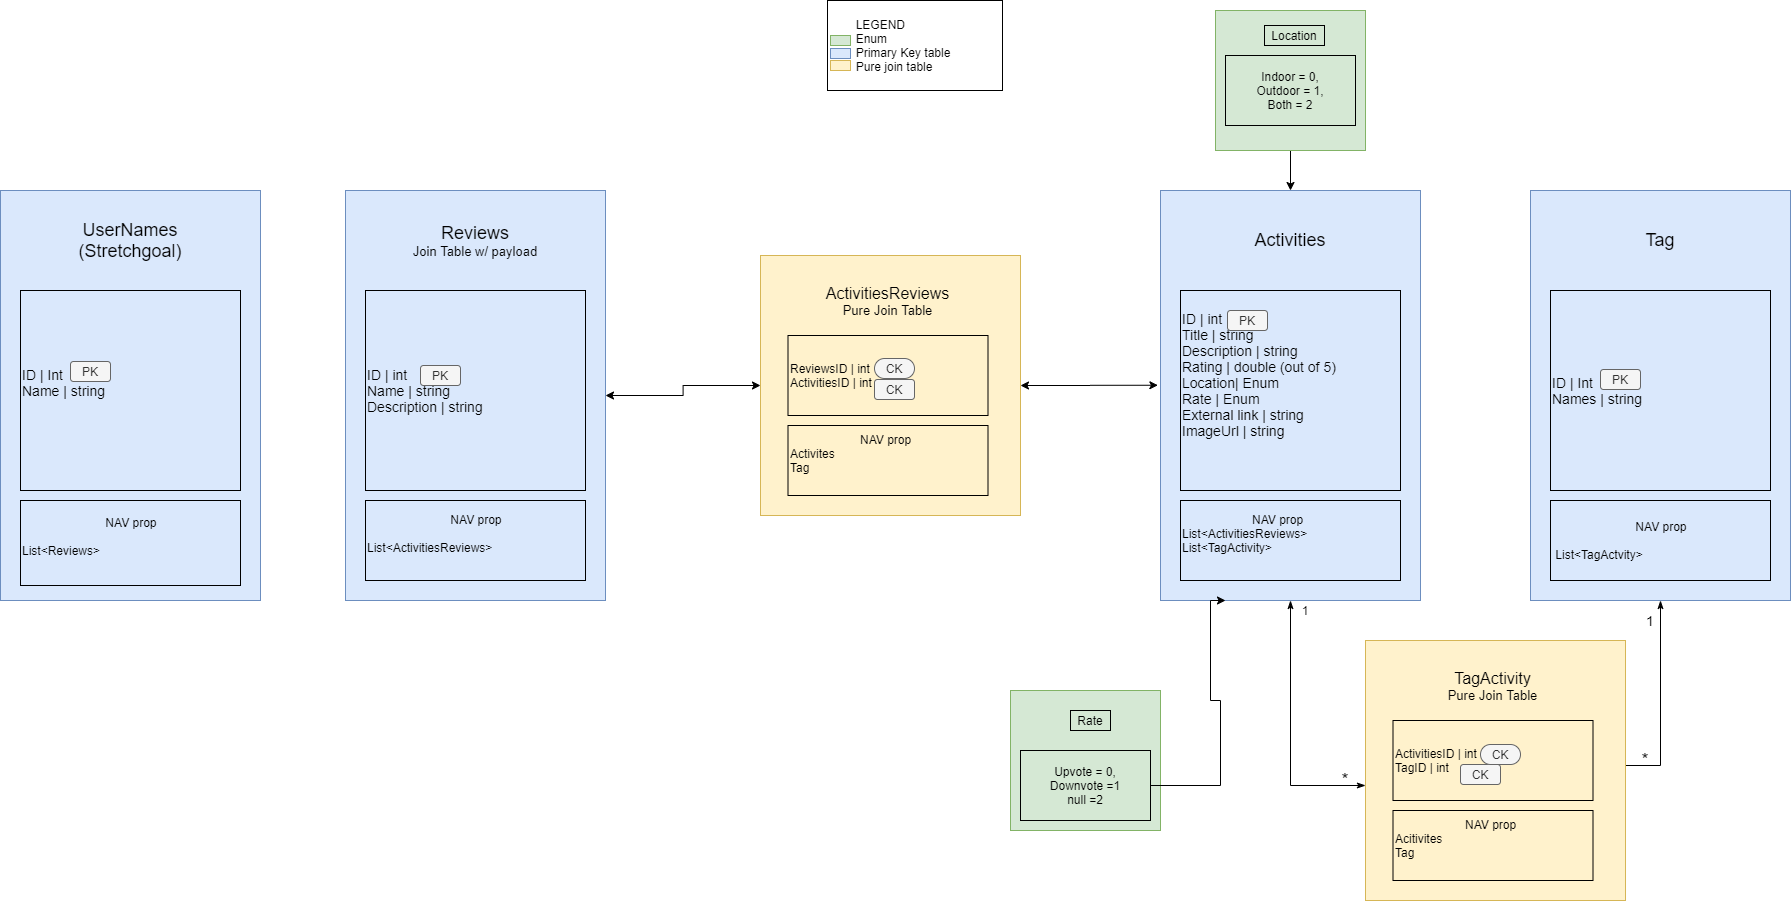

The diagram above was exported from draw.io. Its source (the exported page's mxGraphModel, read from the mxfile embedded in the PNG):
<mxGraphModel dx="3776" dy="2194" grid="1" gridSize="10" guides="1" tooltips="1" connect="1" arrows="1" fold="1" page="1" pageScale="1" pageWidth="850" pageHeight="1100" math="0" shadow="0">
  <root>
    <mxCell id="0" />
    <mxCell id="1" parent="0" />
    <mxCell id="HpOKdZz1RaRIzPeT0U7B-1" value="" style="rounded=0;whiteSpace=wrap;html=1;fillColor=#dae8fc;strokeColor=#6c8ebf;" parent="1" vertex="1">
      <mxGeometry x="90" y="130" width="260" height="410" as="geometry" />
    </mxCell>
    <mxCell id="HpOKdZz1RaRIzPeT0U7B-2" value="&lt;span style=&quot;font-size: 18px&quot;&gt;Activities&lt;/span&gt;" style="text;html=1;strokeColor=none;fillColor=none;align=center;verticalAlign=middle;whiteSpace=wrap;rounded=0;" parent="1" vertex="1">
      <mxGeometry x="130" y="150" width="180" height="60" as="geometry" />
    </mxCell>
    <mxCell id="HpOKdZz1RaRIzPeT0U7B-6" value="&lt;font style=&quot;font-size: 14px&quot;&gt;ID | int&lt;br&gt;Title | string&lt;br&gt;Description | string&lt;br&gt;Rating | double (out of 5)&lt;br&gt;Location| Enum&lt;br&gt;Rate | Enum&lt;br&gt;External link | string&lt;br&gt;ImageUrl | string&lt;br&gt;&lt;br&gt;&lt;br&gt;&lt;/font&gt;" style="text;html=1;strokeColor=#000000;fillColor=none;align=left;verticalAlign=middle;whiteSpace=wrap;rounded=0;" parent="1" vertex="1">
      <mxGeometry x="110" y="230" width="220" height="200" as="geometry" />
    </mxCell>
    <mxCell id="HpOKdZz1RaRIzPeT0U7B-8" value="&lt;font style=&quot;font-size: 12px&quot;&gt;&amp;nbsp; &amp;nbsp; &amp;nbsp; &amp;nbsp; &amp;nbsp; &amp;nbsp; &amp;nbsp; &amp;nbsp; &amp;nbsp; &amp;nbsp; &amp;nbsp;NAV prop&lt;br&gt;List&amp;lt;ActivitiesReviews&amp;gt;&amp;nbsp;&lt;br&gt;List&amp;lt;TagActivity&amp;gt;&lt;br&gt;&amp;nbsp;&lt;/font&gt;" style="text;html=1;strokeColor=#000000;fillColor=none;align=left;verticalAlign=middle;whiteSpace=wrap;rounded=0;" parent="1" vertex="1">
      <mxGeometry x="110" y="440" width="220" height="80" as="geometry" />
    </mxCell>
    <mxCell id="suGCmmcXrVeoaUhZgru1-46" style="edgeStyle=orthogonalEdgeStyle;rounded=0;orthogonalLoop=1;jettySize=auto;html=1;startArrow=classicThin;startFill=1;endArrow=classicThin;endFill=1;entryX=0.999;entryY=0.477;entryDx=0;entryDy=0;entryPerimeter=0;" parent="1" source="HpOKdZz1RaRIzPeT0U7B-9" target="suGCmmcXrVeoaUhZgru1-43" edge="1">
      <mxGeometry relative="1" as="geometry">
        <mxPoint x="390" y="705" as="targetPoint" />
        <Array as="points">
          <mxPoint x="590" y="705" />
          <mxPoint x="390" y="705" />
        </Array>
      </mxGeometry>
    </mxCell>
    <mxCell id="HpOKdZz1RaRIzPeT0U7B-9" value="" style="rounded=0;whiteSpace=wrap;html=1;fillColor=#dae8fc;strokeColor=#6c8ebf;" parent="1" vertex="1">
      <mxGeometry x="460" y="130" width="260" height="410" as="geometry" />
    </mxCell>
    <mxCell id="HpOKdZz1RaRIzPeT0U7B-10" value="&lt;span style=&quot;font-size: 18px&quot;&gt;Tag&lt;/span&gt;" style="text;html=1;strokeColor=none;fillColor=none;align=center;verticalAlign=middle;whiteSpace=wrap;rounded=0;" parent="1" vertex="1">
      <mxGeometry x="500" y="150" width="180" height="60" as="geometry" />
    </mxCell>
    <mxCell id="HpOKdZz1RaRIzPeT0U7B-11" value="&lt;font style=&quot;font-size: 14px&quot;&gt;ID | Int&lt;br&gt;Names | string&lt;br&gt;&lt;/font&gt;" style="text;html=1;strokeColor=#000000;fillColor=none;align=left;verticalAlign=middle;whiteSpace=wrap;rounded=0;" parent="1" vertex="1">
      <mxGeometry x="480" y="230" width="220" height="200" as="geometry" />
    </mxCell>
    <mxCell id="HpOKdZz1RaRIzPeT0U7B-12" value="&amp;nbsp; &amp;nbsp; &amp;nbsp; &amp;nbsp; &amp;nbsp; &amp;nbsp; &amp;nbsp; &amp;nbsp; &amp;nbsp; &amp;nbsp; &amp;nbsp; &amp;nbsp; &amp;nbsp;NAV prop&lt;br&gt;&lt;br&gt;&amp;nbsp;List&amp;lt;TagActvity&amp;gt;" style="text;html=1;strokeColor=#000000;fillColor=none;align=left;verticalAlign=middle;whiteSpace=wrap;rounded=0;" parent="1" vertex="1">
      <mxGeometry x="480" y="440" width="220" height="80" as="geometry" />
    </mxCell>
    <mxCell id="suGCmmcXrVeoaUhZgru1-44" style="edgeStyle=orthogonalEdgeStyle;rounded=0;orthogonalLoop=1;jettySize=auto;html=1;endArrow=classicThin;endFill=1;startArrow=classicThin;startFill=1;exitX=0.5;exitY=1;exitDx=0;exitDy=0;" parent="1" source="HpOKdZz1RaRIzPeT0U7B-1" target="suGCmmcXrVeoaUhZgru1-43" edge="1">
      <mxGeometry relative="1" as="geometry">
        <mxPoint x="80" y="725" as="targetPoint" />
        <Array as="points">
          <mxPoint x="220" y="725" />
        </Array>
      </mxGeometry>
    </mxCell>
    <mxCell id="HpOKdZz1RaRIzPeT0U7B-27" value="" style="rounded=0;whiteSpace=wrap;html=1;fillColor=#dae8fc;strokeColor=#6c8ebf;" parent="1" vertex="1">
      <mxGeometry x="-725" y="130" width="260" height="410" as="geometry" />
    </mxCell>
    <mxCell id="HpOKdZz1RaRIzPeT0U7B-28" value="&lt;span style=&quot;font-size: 18px&quot;&gt;Reviews&lt;/span&gt;&lt;br&gt;&lt;font style=&quot;font-size: 13px&quot;&gt;Join Table w/ payload&lt;/font&gt;" style="text;html=1;strokeColor=none;fillColor=none;align=center;verticalAlign=middle;whiteSpace=wrap;rounded=0;" parent="1" vertex="1">
      <mxGeometry x="-685" y="150" width="180" height="60" as="geometry" />
    </mxCell>
    <mxCell id="HpOKdZz1RaRIzPeT0U7B-29" value="&lt;font style=&quot;font-size: 14px&quot;&gt;ID | int&lt;br&gt;Name | string&lt;br&gt;Description | string&lt;br&gt;&lt;/font&gt;" style="text;html=1;strokeColor=#000000;fillColor=none;align=left;verticalAlign=middle;whiteSpace=wrap;rounded=0;" parent="1" vertex="1">
      <mxGeometry x="-705" y="230" width="220" height="200" as="geometry" />
    </mxCell>
    <mxCell id="HpOKdZz1RaRIzPeT0U7B-30" value="&amp;nbsp; &amp;nbsp; &amp;nbsp; &amp;nbsp; &amp;nbsp; &amp;nbsp; &amp;nbsp; &amp;nbsp; &amp;nbsp; &amp;nbsp; &amp;nbsp; &amp;nbsp; &amp;nbsp;NAV prop&lt;br&gt;&lt;br&gt;List&amp;lt;ActivitiesReviews&amp;gt;&lt;br&gt;&amp;nbsp;" style="text;html=1;strokeColor=#000000;fillColor=none;align=left;verticalAlign=middle;whiteSpace=wrap;rounded=0;" parent="1" vertex="1">
      <mxGeometry x="-705" y="440" width="220" height="80" as="geometry" />
    </mxCell>
    <mxCell id="HpOKdZz1RaRIzPeT0U7B-32" value="" style="rounded=0;whiteSpace=wrap;html=1;fillColor=#dae8fc;strokeColor=#6c8ebf;" parent="1" vertex="1">
      <mxGeometry x="-1070" y="130" width="260" height="410" as="geometry" />
    </mxCell>
    <mxCell id="HpOKdZz1RaRIzPeT0U7B-33" value="&lt;span style=&quot;font-size: 18px&quot;&gt;UserNames&lt;br&gt;(Stretchgoal)&lt;br&gt;&lt;/span&gt;" style="text;html=1;strokeColor=none;fillColor=none;align=center;verticalAlign=middle;whiteSpace=wrap;rounded=0;" parent="1" vertex="1">
      <mxGeometry x="-1030" y="150" width="180" height="60" as="geometry" />
    </mxCell>
    <mxCell id="HpOKdZz1RaRIzPeT0U7B-34" value="&lt;font style=&quot;font-size: 14px&quot;&gt;ID | Int&lt;br&gt;Name | string&lt;br&gt;&lt;br&gt;&lt;/font&gt;" style="text;html=1;strokeColor=#000000;fillColor=none;align=left;verticalAlign=middle;whiteSpace=wrap;rounded=0;" parent="1" vertex="1">
      <mxGeometry x="-1050" y="230" width="220" height="200" as="geometry" />
    </mxCell>
    <mxCell id="HpOKdZz1RaRIzPeT0U7B-35" value="&amp;nbsp; &amp;nbsp; &amp;nbsp; &amp;nbsp; &amp;nbsp; &amp;nbsp; &amp;nbsp; &amp;nbsp; &amp;nbsp; &amp;nbsp; &amp;nbsp; &amp;nbsp; &amp;nbsp;NAV prop&lt;br&gt;&lt;br&gt;List&amp;lt;Reviews&amp;gt;&lt;br&gt;&amp;nbsp;" style="text;html=1;strokeColor=#000000;fillColor=none;align=left;verticalAlign=middle;whiteSpace=wrap;rounded=0;" parent="1" vertex="1">
      <mxGeometry x="-1050" y="440" width="220" height="85" as="geometry" />
    </mxCell>
    <mxCell id="suGCmmcXrVeoaUhZgru1-11" value="" style="rounded=0;whiteSpace=wrap;html=1;fillColor=#d5e8d4;strokeColor=#82b366;" parent="1" vertex="1">
      <mxGeometry x="-60" y="630" width="150" height="140" as="geometry" />
    </mxCell>
    <mxCell id="suGCmmcXrVeoaUhZgru1-23" style="edgeStyle=orthogonalEdgeStyle;rounded=0;orthogonalLoop=1;jettySize=auto;html=1;entryX=0.25;entryY=1;entryDx=0;entryDy=0;" parent="1" source="suGCmmcXrVeoaUhZgru1-13" target="HpOKdZz1RaRIzPeT0U7B-1" edge="1">
      <mxGeometry relative="1" as="geometry">
        <mxPoint x="-150" y="530" as="targetPoint" />
        <Array as="points">
          <mxPoint x="150" y="725" />
          <mxPoint x="150" y="640" />
          <mxPoint x="140" y="640" />
          <mxPoint x="140" y="540" />
        </Array>
      </mxGeometry>
    </mxCell>
    <mxCell id="suGCmmcXrVeoaUhZgru1-13" value="Upvote = 0,&lt;br&gt;Downvote =1&lt;br&gt;null =2" style="text;html=1;strokeColor=#000000;fillColor=none;align=center;verticalAlign=middle;whiteSpace=wrap;rounded=0;" parent="1" vertex="1">
      <mxGeometry x="-50" y="690" width="130" height="70" as="geometry" />
    </mxCell>
    <mxCell id="suGCmmcXrVeoaUhZgru1-14" value="Rate" style="text;html=1;strokeColor=#000000;fillColor=none;align=center;verticalAlign=middle;whiteSpace=wrap;rounded=0;" parent="1" vertex="1">
      <mxGeometry y="650" width="40" height="20" as="geometry" />
    </mxCell>
    <mxCell id="QnE6rzN1vrxipoupb9F6-3" style="edgeStyle=orthogonalEdgeStyle;rounded=0;orthogonalLoop=1;jettySize=auto;html=1;entryX=0.5;entryY=0;entryDx=0;entryDy=0;" parent="1" source="suGCmmcXrVeoaUhZgru1-19" target="HpOKdZz1RaRIzPeT0U7B-1" edge="1">
      <mxGeometry relative="1" as="geometry">
        <mxPoint x="-490" y="126" as="targetPoint" />
        <Array as="points" />
      </mxGeometry>
    </mxCell>
    <mxCell id="suGCmmcXrVeoaUhZgru1-19" value="" style="rounded=0;whiteSpace=wrap;html=1;fillColor=#d5e8d4;strokeColor=#82b366;" parent="1" vertex="1">
      <mxGeometry x="145" y="-50" width="150" height="140" as="geometry" />
    </mxCell>
    <mxCell id="suGCmmcXrVeoaUhZgru1-20" value="Indoor = 0,&lt;br&gt;Outdoor = 1,&lt;br&gt;Both = 2" style="text;html=1;strokeColor=#000000;fillColor=none;align=center;verticalAlign=middle;whiteSpace=wrap;rounded=0;" parent="1" vertex="1">
      <mxGeometry x="155" y="-5" width="130" height="70" as="geometry" />
    </mxCell>
    <mxCell id="suGCmmcXrVeoaUhZgru1-21" value="Location" style="text;html=1;strokeColor=#000000;fillColor=none;align=center;verticalAlign=middle;whiteSpace=wrap;rounded=0;" parent="1" vertex="1">
      <mxGeometry x="194" y="-35" width="60" height="20" as="geometry" />
    </mxCell>
    <mxCell id="suGCmmcXrVeoaUhZgru1-25" value="PK" style="rounded=1;whiteSpace=wrap;html=1;fillColor=#f5f5f5;strokeColor=#666666;fontColor=#333333;" parent="1" vertex="1">
      <mxGeometry x="157" y="250" width="40" height="20" as="geometry" />
    </mxCell>
    <mxCell id="suGCmmcXrVeoaUhZgru1-28" value="PK" style="rounded=1;whiteSpace=wrap;html=1;fillColor=#f5f5f5;strokeColor=#666666;fontColor=#333333;" parent="1" vertex="1">
      <mxGeometry x="-650" y="305" width="40" height="20" as="geometry" />
    </mxCell>
    <mxCell id="suGCmmcXrVeoaUhZgru1-30" value="PK" style="rounded=1;whiteSpace=wrap;html=1;fillColor=#f5f5f5;strokeColor=#666666;fontColor=#333333;" parent="1" vertex="1">
      <mxGeometry x="-1000" y="301" width="40" height="20" as="geometry" />
    </mxCell>
    <mxCell id="suGCmmcXrVeoaUhZgru1-32" value="&amp;nbsp; &amp;nbsp; &amp;nbsp; &amp;nbsp; LEGEND&lt;br&gt;&amp;nbsp; &amp;nbsp; &amp;nbsp; &amp;nbsp; Enum&lt;br&gt;&amp;nbsp; &amp;nbsp; &amp;nbsp; &amp;nbsp; Primary Key table&lt;br&gt;&amp;nbsp; &amp;nbsp; &amp;nbsp; &amp;nbsp; Pure join table" style="rounded=0;whiteSpace=wrap;html=1;strokeColor=#000000;align=left;" parent="1" vertex="1">
      <mxGeometry x="-243" y="-60" width="175" height="90" as="geometry" />
    </mxCell>
    <mxCell id="suGCmmcXrVeoaUhZgru1-33" value="" style="rounded=0;whiteSpace=wrap;html=1;strokeColor=#82b366;fillColor=#d5e8d4;" parent="1" vertex="1">
      <mxGeometry x="-240" y="-25" width="20" height="10" as="geometry" />
    </mxCell>
    <mxCell id="suGCmmcXrVeoaUhZgru1-34" value="" style="rounded=0;whiteSpace=wrap;html=1;strokeColor=#6c8ebf;fillColor=#dae8fc;" parent="1" vertex="1">
      <mxGeometry x="-240" y="-12" width="20" height="10" as="geometry" />
    </mxCell>
    <mxCell id="suGCmmcXrVeoaUhZgru1-35" value="" style="rounded=0;whiteSpace=wrap;html=1;strokeColor=#d6b656;fillColor=#fff2cc;" parent="1" vertex="1">
      <mxGeometry x="-240" width="20" height="10" as="geometry" />
    </mxCell>
    <mxCell id="suGCmmcXrVeoaUhZgru1-37" value="PK" style="rounded=1;whiteSpace=wrap;html=1;fillColor=#f5f5f5;strokeColor=#666666;fontColor=#333333;" parent="1" vertex="1">
      <mxGeometry x="530" y="309" width="40" height="20" as="geometry" />
    </mxCell>
    <mxCell id="suGCmmcXrVeoaUhZgru1-38" value="1" style="text;html=1;strokeColor=none;fillColor=none;align=center;verticalAlign=middle;whiteSpace=wrap;rounded=0;" parent="1" vertex="1">
      <mxGeometry x="215" y="540" width="40" height="20" as="geometry" />
    </mxCell>
    <mxCell id="suGCmmcXrVeoaUhZgru1-43" value="" style="whiteSpace=wrap;html=1;aspect=fixed;strokeColor=#d6b656;fillColor=#fff2cc;" parent="1" vertex="1">
      <mxGeometry x="295" y="580" width="260" height="260" as="geometry" />
    </mxCell>
    <mxCell id="suGCmmcXrVeoaUhZgru1-47" value="ActivitiesID | int&lt;br&gt;TagID | int" style="rounded=0;whiteSpace=wrap;html=1;strokeColor=#000000;align=left;fillColor=#fff2cc;" parent="1" vertex="1">
      <mxGeometry x="322.5" y="660" width="200" height="80" as="geometry" />
    </mxCell>
    <mxCell id="suGCmmcXrVeoaUhZgru1-48" value="&lt;font&gt;&lt;span style=&quot;font-size: 16px&quot;&gt;TagActivity&lt;/span&gt;&lt;br&gt;&lt;font style=&quot;font-size: 13px&quot;&gt;Pure Join Table&lt;/font&gt;&lt;/font&gt;" style="text;html=1;strokeColor=none;fillColor=none;align=center;verticalAlign=middle;whiteSpace=wrap;rounded=0;" parent="1" vertex="1">
      <mxGeometry x="350" y="610" width="145" height="30" as="geometry" />
    </mxCell>
    <mxCell id="suGCmmcXrVeoaUhZgru1-49" value="&lt;font style=&quot;font-size: 12px&quot;&gt;&amp;nbsp; &amp;nbsp; &amp;nbsp; &amp;nbsp; &amp;nbsp; &amp;nbsp; &amp;nbsp; &amp;nbsp; &amp;nbsp; &amp;nbsp; &amp;nbsp;NAV prop&lt;br&gt;Acitivites&lt;br&gt;Tag&lt;br&gt;&amp;nbsp;&lt;/font&gt;" style="text;html=1;strokeColor=#000000;fillColor=none;align=left;verticalAlign=middle;whiteSpace=wrap;rounded=0;" parent="1" vertex="1">
      <mxGeometry x="322.5" y="750" width="200" height="70" as="geometry" />
    </mxCell>
    <mxCell id="suGCmmcXrVeoaUhZgru1-52" value="&lt;div style=&quot;text-align: justify&quot;&gt;&lt;span style=&quot;font-size: 18px&quot;&gt;*&lt;/span&gt;&lt;/div&gt;" style="text;html=1;strokeColor=none;fillColor=none;align=center;verticalAlign=middle;whiteSpace=wrap;rounded=0;" parent="1" vertex="1">
      <mxGeometry x="255" y="710" width="40" height="20" as="geometry" />
    </mxCell>
    <mxCell id="suGCmmcXrVeoaUhZgru1-53" value="&lt;div style=&quot;text-align: justify&quot;&gt;&lt;span style=&quot;font-size: 18px&quot;&gt;*&lt;/span&gt;&lt;/div&gt;" style="text;html=1;strokeColor=none;fillColor=none;align=center;verticalAlign=middle;whiteSpace=wrap;rounded=0;" parent="1" vertex="1">
      <mxGeometry x="555" y="690" width="40" height="20" as="geometry" />
    </mxCell>
    <mxCell id="suGCmmcXrVeoaUhZgru1-55" value="&lt;div style=&quot;text-align: justify&quot;&gt;&lt;font style=&quot;font-size: 14px&quot;&gt;1&lt;/font&gt;&lt;/div&gt;" style="text;html=1;strokeColor=none;fillColor=none;align=center;verticalAlign=middle;whiteSpace=wrap;rounded=0;" parent="1" vertex="1">
      <mxGeometry x="560" y="550" width="40" height="20" as="geometry" />
    </mxCell>
    <mxCell id="NIauyRgqn3PropnOCcfU-10" value="CK" style="rounded=1;whiteSpace=wrap;html=1;fillColor=#f5f5f5;strokeColor=#666666;fontColor=#333333;" parent="1" vertex="1">
      <mxGeometry x="390" y="704" width="40" height="20" as="geometry" />
    </mxCell>
    <mxCell id="NIauyRgqn3PropnOCcfU-11" value="CK" style="rounded=1;whiteSpace=wrap;html=1;fillColor=#f5f5f5;strokeColor=#666666;fontColor=#333333;arcSize=50;" parent="1" vertex="1">
      <mxGeometry x="410" y="684" width="40" height="20" as="geometry" />
    </mxCell>
    <mxCell id="G8gFeqVvIHtajEawxkZd-3" style="edgeStyle=orthogonalEdgeStyle;rounded=0;orthogonalLoop=1;jettySize=auto;html=1;entryX=-0.01;entryY=0.475;entryDx=0;entryDy=0;entryPerimeter=0;startArrow=classic;startFill=1;" edge="1" parent="1" source="EXaBTAG3iDSYwRJSoOo_-1" target="HpOKdZz1RaRIzPeT0U7B-1">
      <mxGeometry relative="1" as="geometry" />
    </mxCell>
    <mxCell id="G8gFeqVvIHtajEawxkZd-5" style="edgeStyle=orthogonalEdgeStyle;rounded=0;orthogonalLoop=1;jettySize=auto;html=1;entryX=1;entryY=0.5;entryDx=0;entryDy=0;startArrow=classic;startFill=1;" edge="1" parent="1" source="EXaBTAG3iDSYwRJSoOo_-1" target="HpOKdZz1RaRIzPeT0U7B-27">
      <mxGeometry relative="1" as="geometry" />
    </mxCell>
    <mxCell id="EXaBTAG3iDSYwRJSoOo_-1" value="" style="whiteSpace=wrap;html=1;aspect=fixed;strokeColor=#d6b656;fillColor=#fff2cc;" parent="1" vertex="1">
      <mxGeometry x="-310" y="195" width="260" height="260" as="geometry" />
    </mxCell>
    <mxCell id="EXaBTAG3iDSYwRJSoOo_-2" value="ReviewsID | int&lt;br&gt;ActivitiesID | int" style="rounded=0;whiteSpace=wrap;html=1;strokeColor=#000000;align=left;fillColor=#fff2cc;" parent="1" vertex="1">
      <mxGeometry x="-282.5" y="275" width="200" height="80" as="geometry" />
    </mxCell>
    <mxCell id="EXaBTAG3iDSYwRJSoOo_-3" value="&lt;font&gt;&lt;span style=&quot;font-size: 16px&quot;&gt;ActivitiesReviews&lt;/span&gt;&lt;br&gt;&lt;font style=&quot;font-size: 13px&quot;&gt;Pure Join Table&lt;/font&gt;&lt;/font&gt;" style="text;html=1;strokeColor=none;fillColor=none;align=center;verticalAlign=middle;whiteSpace=wrap;rounded=0;" parent="1" vertex="1">
      <mxGeometry x="-255" y="225" width="145" height="30" as="geometry" />
    </mxCell>
    <mxCell id="EXaBTAG3iDSYwRJSoOo_-4" value="&lt;font style=&quot;font-size: 12px&quot;&gt;&amp;nbsp; &amp;nbsp; &amp;nbsp; &amp;nbsp; &amp;nbsp; &amp;nbsp; &amp;nbsp; &amp;nbsp; &amp;nbsp; &amp;nbsp; &amp;nbsp;NAV prop&lt;br&gt;Activites&lt;br&gt;Tag&lt;br&gt;&amp;nbsp;&lt;/font&gt;" style="text;html=1;strokeColor=#000000;fillColor=none;align=left;verticalAlign=middle;whiteSpace=wrap;rounded=0;" parent="1" vertex="1">
      <mxGeometry x="-282.5" y="365" width="200" height="70" as="geometry" />
    </mxCell>
    <mxCell id="EXaBTAG3iDSYwRJSoOo_-6" value="CK" style="rounded=1;whiteSpace=wrap;html=1;fillColor=#f5f5f5;strokeColor=#666666;fontColor=#333333;" parent="1" vertex="1">
      <mxGeometry x="-196" y="319" width="40" height="20" as="geometry" />
    </mxCell>
    <mxCell id="EXaBTAG3iDSYwRJSoOo_-7" value="CK" style="rounded=1;whiteSpace=wrap;html=1;fillColor=#f5f5f5;strokeColor=#666666;fontColor=#333333;arcSize=50;" parent="1" vertex="1">
      <mxGeometry x="-196" y="298" width="40" height="20" as="geometry" />
    </mxCell>
  </root>
</mxGraphModel>